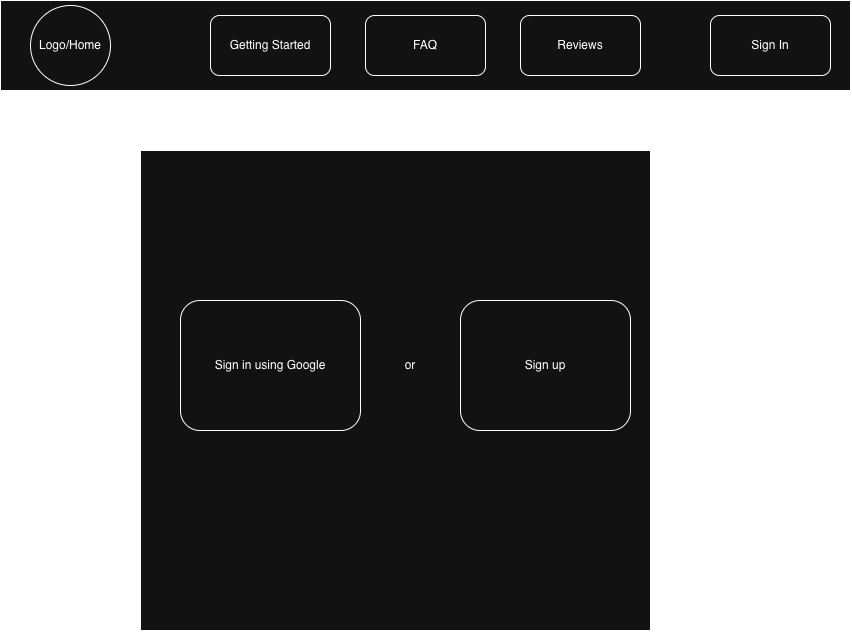

The diagram above was exported from draw.io. Its source (the exported page's mxGraphModel, read from the mxfile embedded in the PNG):
<mxGraphModel dx="934" dy="644" grid="1" gridSize="10" guides="1" tooltips="1" connect="1" arrows="1" fold="1" page="1" pageScale="1" pageWidth="850" pageHeight="1100" math="0" shadow="0">
  <root>
    <mxCell id="0" />
    <mxCell id="1" parent="0" />
    <mxCell id="hAaYc-9VKf23o5Rn9_fs-2" parent="1" style="rounded=0;whiteSpace=wrap;html=1;" value="" vertex="1">
      <mxGeometry height="90" width="850" as="geometry" />
    </mxCell>
    <mxCell id="hAaYc-9VKf23o5Rn9_fs-3" parent="1" style="ellipse;whiteSpace=wrap;html=1;shapeInside=1;aspect=fixed;" value="&lt;div&gt;&lt;br&gt;&lt;/div&gt;&lt;div&gt;&lt;br&gt;&lt;/div&gt;&lt;div&gt;Logo/Home&lt;/div&gt;" vertex="1">
      <mxGeometry height="80" width="80" x="30" y="5" as="geometry" />
    </mxCell>
    <mxCell id="hAaYc-9VKf23o5Rn9_fs-5" parent="1" style="rounded=1;whiteSpace=wrap;html=1;" value="Getting Started" vertex="1">
      <mxGeometry height="60" width="120" x="210" y="15" as="geometry" />
    </mxCell>
    <mxCell id="hAaYc-9VKf23o5Rn9_fs-6" parent="1" style="rounded=1;whiteSpace=wrap;html=1;" value="FAQ" vertex="1">
      <mxGeometry height="60" width="120" x="365" y="15" as="geometry" />
    </mxCell>
    <mxCell id="hAaYc-9VKf23o5Rn9_fs-7" parent="1" style="rounded=1;whiteSpace=wrap;html=1;" value="Reviews" vertex="1">
      <mxGeometry height="60" width="120" x="520" y="15" as="geometry" />
    </mxCell>
    <mxCell id="hAaYc-9VKf23o5Rn9_fs-8" parent="1" style="rounded=1;whiteSpace=wrap;html=1;" value="Sign In" vertex="1">
      <mxGeometry height="60" width="120" x="710" y="15" as="geometry" />
    </mxCell>
    <mxCell id="hAaYc-9VKf23o5Rn9_fs-34" parent="1" style="rounded=0;whiteSpace=wrap;html=1;" value="" vertex="1">
      <mxGeometry height="480" width="510" x="140" y="150" as="geometry" />
    </mxCell>
    <mxCell id="hAaYc-9VKf23o5Rn9_fs-37" parent="1" style="rounded=1;whiteSpace=wrap;html=1;" value="Sign in using Google" vertex="1">
      <mxGeometry height="130" width="180" x="180" y="300" as="geometry" />
    </mxCell>
    <mxCell id="hAaYc-9VKf23o5Rn9_fs-38" parent="1" style="rounded=1;whiteSpace=wrap;html=1;" value="Sign up" vertex="1">
      <mxGeometry height="130" width="170" x="460" y="300" as="geometry" />
    </mxCell>
    <mxCell id="hAaYc-9VKf23o5Rn9_fs-39" parent="1" style="text;html=1;whiteSpace=wrap;strokeColor=none;fillColor=none;align=center;verticalAlign=middle;rounded=0;" value="or" vertex="1">
      <mxGeometry height="30" width="60" x="380" y="350" as="geometry" />
    </mxCell>
  </root>
</mxGraphModel>